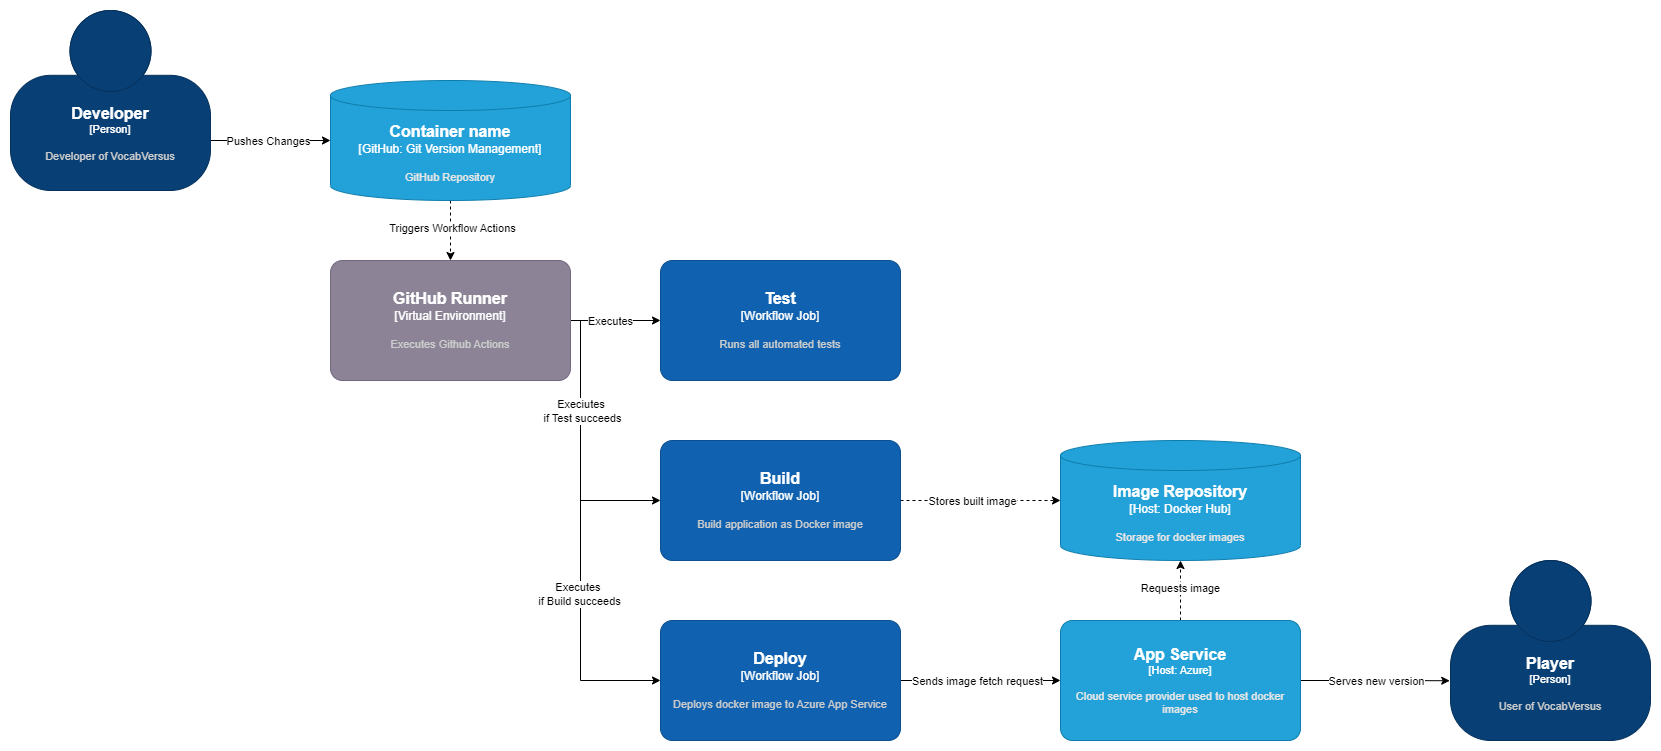

The diagram above was exported from draw.io. Its source (the exported page's mxGraphModel, read from the mxfile embedded in the PNG):
<mxGraphModel dx="2390" dy="1273" grid="1" gridSize="10" guides="1" tooltips="1" connect="1" arrows="1" fold="1" page="1" pageScale="1" pageWidth="850" pageHeight="1100" math="0" shadow="0" extFonts="Permanent Marker^https://fonts.googleapis.com/css?family=Permanent+Marker">
  <root>
    <mxCell id="0" />
    <mxCell id="1" parent="0" />
    <mxCell id="M8xoMzI2HzX_WQsnc0m3-3" style="edgeStyle=orthogonalEdgeStyle;rounded=0;orthogonalLoop=1;jettySize=auto;html=1;entryX=0;entryY=0.5;entryDx=0;entryDy=0;entryPerimeter=0;exitX=1;exitY=0.75;exitDx=0;exitDy=0;exitPerimeter=0;" edge="1" parent="1" source="M8xoMzI2HzX_WQsnc0m3-1" target="M8xoMzI2HzX_WQsnc0m3-2">
      <mxGeometry relative="1" as="geometry">
        <Array as="points">
          <mxPoint x="260" y="260" />
        </Array>
      </mxGeometry>
    </mxCell>
    <mxCell id="M8xoMzI2HzX_WQsnc0m3-4" value="Pushes Changes" style="edgeLabel;html=1;align=center;verticalAlign=middle;resizable=0;points=[];" vertex="1" connectable="0" parent="M8xoMzI2HzX_WQsnc0m3-3">
      <mxGeometry x="-0.3143" y="-2" relative="1" as="geometry">
        <mxPoint x="19" y="-2" as="offset" />
      </mxGeometry>
    </mxCell>
    <object placeholders="1" c4Name="Developer" c4Type="Person" c4Description="Developer of VocabVersus" label="&lt;font style=&quot;font-size: 16px&quot;&gt;&lt;b&gt;%c4Name%&lt;/b&gt;&lt;/font&gt;&lt;div&gt;[%c4Type%]&lt;/div&gt;&lt;br&gt;&lt;div&gt;&lt;font style=&quot;font-size: 11px&quot;&gt;&lt;font color=&quot;#cccccc&quot;&gt;%c4Description%&lt;/font&gt;&lt;/div&gt;" id="M8xoMzI2HzX_WQsnc0m3-1">
      <mxCell style="html=1;fontSize=11;dashed=0;whiteSpace=wrap;fillColor=#083F75;strokeColor=#06315C;fontColor=#ffffff;shape=mxgraph.c4.person2;align=center;metaEdit=1;points=[[0.5,0,0],[1,0.5,0],[1,0.75,0],[0.75,1,0],[0.5,1,0],[0.25,1,0],[0,0.75,0],[0,0.5,0]];resizable=0;" vertex="1" parent="1">
        <mxGeometry x="60" y="130" width="200" height="180" as="geometry" />
      </mxCell>
    </object>
    <mxCell id="M8xoMzI2HzX_WQsnc0m3-6" style="edgeStyle=orthogonalEdgeStyle;rounded=0;orthogonalLoop=1;jettySize=auto;html=1;entryX=0.5;entryY=0;entryDx=0;entryDy=0;entryPerimeter=0;dashed=1;" edge="1" parent="1" source="M8xoMzI2HzX_WQsnc0m3-2" target="M8xoMzI2HzX_WQsnc0m3-5">
      <mxGeometry relative="1" as="geometry" />
    </mxCell>
    <mxCell id="M8xoMzI2HzX_WQsnc0m3-7" value="Triggers Workflow Actions" style="edgeLabel;html=1;align=center;verticalAlign=middle;resizable=0;points=[];" vertex="1" connectable="0" parent="M8xoMzI2HzX_WQsnc0m3-6">
      <mxGeometry x="-0.0944" y="1" relative="1" as="geometry">
        <mxPoint as="offset" />
      </mxGeometry>
    </mxCell>
    <object placeholders="1" c4Type="Container name" c4Container="GitHub" c4Technology="Git Version Management" c4Description="GitHub Repository" label="&lt;font style=&quot;font-size: 16px&quot;&gt;&lt;b&gt;%c4Type%&lt;/b&gt;&lt;/font&gt;&lt;div&gt;[%c4Container%:&amp;nbsp;%c4Technology%]&lt;/div&gt;&lt;br&gt;&lt;div&gt;&lt;font style=&quot;font-size: 11px&quot;&gt;&lt;font color=&quot;#E6E6E6&quot;&gt;%c4Description%&lt;/font&gt;&lt;/div&gt;" id="M8xoMzI2HzX_WQsnc0m3-2">
      <mxCell style="shape=cylinder3;size=15;whiteSpace=wrap;html=1;boundedLbl=1;rounded=0;labelBackgroundColor=none;fillColor=#23A2D9;fontSize=12;fontColor=#ffffff;align=center;strokeColor=#0E7DAD;metaEdit=1;points=[[0.5,0,0],[1,0.25,0],[1,0.5,0],[1,0.75,0],[0.5,1,0],[0,0.75,0],[0,0.5,0],[0,0.25,0]];resizable=0;" vertex="1" parent="1">
        <mxGeometry x="380" y="200" width="240" height="120" as="geometry" />
      </mxCell>
    </object>
    <mxCell id="M8xoMzI2HzX_WQsnc0m3-9" style="edgeStyle=orthogonalEdgeStyle;rounded=0;orthogonalLoop=1;jettySize=auto;html=1;entryX=0;entryY=0.5;entryDx=0;entryDy=0;entryPerimeter=0;" edge="1" parent="1" source="M8xoMzI2HzX_WQsnc0m3-5" target="M8xoMzI2HzX_WQsnc0m3-8">
      <mxGeometry relative="1" as="geometry" />
    </mxCell>
    <mxCell id="M8xoMzI2HzX_WQsnc0m3-10" value="Executes" style="edgeLabel;html=1;align=center;verticalAlign=middle;resizable=0;points=[];" vertex="1" connectable="0" parent="M8xoMzI2HzX_WQsnc0m3-9">
      <mxGeometry x="-0.586" y="1" relative="1" as="geometry">
        <mxPoint x="21" y="1" as="offset" />
      </mxGeometry>
    </mxCell>
    <mxCell id="M8xoMzI2HzX_WQsnc0m3-15" style="edgeStyle=orthogonalEdgeStyle;rounded=0;orthogonalLoop=1;jettySize=auto;html=1;entryX=0;entryY=0.5;entryDx=0;entryDy=0;entryPerimeter=0;" edge="1" parent="1" source="M8xoMzI2HzX_WQsnc0m3-5" target="M8xoMzI2HzX_WQsnc0m3-14">
      <mxGeometry relative="1" as="geometry">
        <Array as="points">
          <mxPoint x="630" y="440" />
          <mxPoint x="630" y="800" />
        </Array>
      </mxGeometry>
    </mxCell>
    <mxCell id="M8xoMzI2HzX_WQsnc0m3-16" value="Executes&amp;nbsp;&lt;br&gt;if Build succeeds" style="edgeLabel;html=1;align=center;verticalAlign=middle;resizable=0;points=[];" vertex="1" connectable="0" parent="M8xoMzI2HzX_WQsnc0m3-15">
      <mxGeometry x="0.2576" y="-2" relative="1" as="geometry">
        <mxPoint as="offset" />
      </mxGeometry>
    </mxCell>
    <mxCell id="M8xoMzI2HzX_WQsnc0m3-12" style="edgeStyle=orthogonalEdgeStyle;rounded=0;orthogonalLoop=1;jettySize=auto;html=1;entryX=0;entryY=0.5;entryDx=0;entryDy=0;entryPerimeter=0;" edge="1" parent="1" source="M8xoMzI2HzX_WQsnc0m3-5" target="M8xoMzI2HzX_WQsnc0m3-11">
      <mxGeometry relative="1" as="geometry">
        <Array as="points">
          <mxPoint x="630" y="440" />
          <mxPoint x="630" y="620" />
        </Array>
      </mxGeometry>
    </mxCell>
    <mxCell id="M8xoMzI2HzX_WQsnc0m3-13" value="Execiutes&amp;nbsp;&lt;br&gt;if Test succeeds" style="edgeLabel;html=1;align=center;verticalAlign=middle;resizable=0;points=[];" vertex="1" connectable="0" parent="M8xoMzI2HzX_WQsnc0m3-12">
      <mxGeometry x="-0.3343" y="1" relative="1" as="geometry">
        <mxPoint y="10" as="offset" />
      </mxGeometry>
    </mxCell>
    <object placeholders="1" c4Name="GitHub Runner" c4Type="Virtual Environment" c4Description="Executes Github Actions" label="&lt;font style=&quot;font-size: 16px&quot;&gt;&lt;b&gt;%c4Name%&lt;/b&gt;&lt;/font&gt;&lt;div&gt;[%c4Type%]&lt;/div&gt;&lt;br&gt;&lt;div&gt;&lt;font style=&quot;font-size: 11px&quot;&gt;&lt;font color=&quot;#cccccc&quot;&gt;%c4Description%&lt;/font&gt;&lt;/div&gt;" id="M8xoMzI2HzX_WQsnc0m3-5">
      <mxCell style="rounded=1;whiteSpace=wrap;html=1;labelBackgroundColor=none;fillColor=#8C8496;fontColor=#ffffff;align=center;arcSize=10;strokeColor=#736782;metaEdit=1;resizable=0;points=[[0.25,0,0],[0.5,0,0],[0.75,0,0],[1,0.25,0],[1,0.5,0],[1,0.75,0],[0.75,1,0],[0.5,1,0],[0.25,1,0],[0,0.75,0],[0,0.5,0],[0,0.25,0]];" vertex="1" parent="1">
        <mxGeometry x="380" y="380" width="240" height="120" as="geometry" />
      </mxCell>
    </object>
    <object placeholders="1" c4Name="Test" c4Type="Workflow Job" c4Description="Runs all automated tests" label="&lt;font style=&quot;font-size: 16px&quot;&gt;&lt;b&gt;%c4Name%&lt;/b&gt;&lt;/font&gt;&lt;div&gt;[%c4Type%]&lt;/div&gt;&lt;br&gt;&lt;div&gt;&lt;font style=&quot;font-size: 11px&quot;&gt;&lt;font color=&quot;#cccccc&quot;&gt;%c4Description%&lt;/font&gt;&lt;/div&gt;" id="M8xoMzI2HzX_WQsnc0m3-8">
      <mxCell style="rounded=1;whiteSpace=wrap;html=1;labelBackgroundColor=none;fillColor=#1061B0;fontColor=#ffffff;align=center;arcSize=10;strokeColor=#0D5091;metaEdit=1;resizable=0;points=[[0.25,0,0],[0.5,0,0],[0.75,0,0],[1,0.25,0],[1,0.5,0],[1,0.75,0],[0.75,1,0],[0.5,1,0],[0.25,1,0],[0,0.75,0],[0,0.5,0],[0,0.25,0]];" vertex="1" parent="1">
        <mxGeometry x="710" y="380" width="240" height="120" as="geometry" />
      </mxCell>
    </object>
    <mxCell id="M8xoMzI2HzX_WQsnc0m3-18" style="edgeStyle=orthogonalEdgeStyle;rounded=0;orthogonalLoop=1;jettySize=auto;html=1;entryX=0;entryY=0.5;entryDx=0;entryDy=0;entryPerimeter=0;dashed=1;" edge="1" parent="1" source="M8xoMzI2HzX_WQsnc0m3-11" target="M8xoMzI2HzX_WQsnc0m3-17">
      <mxGeometry relative="1" as="geometry" />
    </mxCell>
    <mxCell id="M8xoMzI2HzX_WQsnc0m3-19" value="Stores built image" style="edgeLabel;html=1;align=center;verticalAlign=middle;resizable=0;points=[];" vertex="1" connectable="0" parent="M8xoMzI2HzX_WQsnc0m3-18">
      <mxGeometry x="-0.3162" y="1" relative="1" as="geometry">
        <mxPoint x="16" y="1" as="offset" />
      </mxGeometry>
    </mxCell>
    <object placeholders="1" c4Name="Build" c4Type="Workflow Job" c4Description="Build application as Docker image" label="&lt;font style=&quot;font-size: 16px&quot;&gt;&lt;b&gt;%c4Name%&lt;/b&gt;&lt;/font&gt;&lt;div&gt;[%c4Type%]&lt;/div&gt;&lt;br&gt;&lt;div&gt;&lt;font style=&quot;font-size: 11px&quot;&gt;&lt;font color=&quot;#cccccc&quot;&gt;%c4Description%&lt;/font&gt;&lt;/div&gt;" id="M8xoMzI2HzX_WQsnc0m3-11">
      <mxCell style="rounded=1;whiteSpace=wrap;html=1;labelBackgroundColor=none;fillColor=#1061B0;fontColor=#ffffff;align=center;arcSize=10;strokeColor=#0D5091;metaEdit=1;resizable=0;points=[[0.25,0,0],[0.5,0,0],[0.75,0,0],[1,0.25,0],[1,0.5,0],[1,0.75,0],[0.75,1,0],[0.5,1,0],[0.25,1,0],[0,0.75,0],[0,0.5,0],[0,0.25,0]];" vertex="1" parent="1">
        <mxGeometry x="710" y="560" width="240" height="120" as="geometry" />
      </mxCell>
    </object>
    <mxCell id="M8xoMzI2HzX_WQsnc0m3-21" style="edgeStyle=orthogonalEdgeStyle;rounded=0;orthogonalLoop=1;jettySize=auto;html=1;entryX=0;entryY=0.5;entryDx=0;entryDy=0;entryPerimeter=0;" edge="1" parent="1" source="M8xoMzI2HzX_WQsnc0m3-14" target="M8xoMzI2HzX_WQsnc0m3-20">
      <mxGeometry relative="1" as="geometry" />
    </mxCell>
    <mxCell id="M8xoMzI2HzX_WQsnc0m3-22" value="Sends image fetch request" style="edgeLabel;html=1;align=center;verticalAlign=middle;resizable=0;points=[];" vertex="1" connectable="0" parent="M8xoMzI2HzX_WQsnc0m3-21">
      <mxGeometry x="-0.6769" y="-1" relative="1" as="geometry">
        <mxPoint x="49" y="-1" as="offset" />
      </mxGeometry>
    </mxCell>
    <object placeholders="1" c4Name="Deploy" c4Type="Workflow Job" c4Description="Deploys docker image to Azure App Service" label="&lt;font style=&quot;font-size: 16px&quot;&gt;&lt;b&gt;%c4Name%&lt;/b&gt;&lt;/font&gt;&lt;div&gt;[%c4Type%]&lt;/div&gt;&lt;br&gt;&lt;div&gt;&lt;font style=&quot;font-size: 11px&quot;&gt;&lt;font color=&quot;#cccccc&quot;&gt;%c4Description%&lt;/font&gt;&lt;/div&gt;" id="M8xoMzI2HzX_WQsnc0m3-14">
      <mxCell style="rounded=1;whiteSpace=wrap;html=1;labelBackgroundColor=none;fillColor=#1061B0;fontColor=#ffffff;align=center;arcSize=10;strokeColor=#0D5091;metaEdit=1;resizable=0;points=[[0.25,0,0],[0.5,0,0],[0.75,0,0],[1,0.25,0],[1,0.5,0],[1,0.75,0],[0.75,1,0],[0.5,1,0],[0.25,1,0],[0,0.75,0],[0,0.5,0],[0,0.25,0]];" vertex="1" parent="1">
        <mxGeometry x="710" y="740" width="240" height="120" as="geometry" />
      </mxCell>
    </object>
    <object placeholders="1" c4Type="Image Repository" c4Container="Host" c4Technology="Docker Hub" c4Description="Storage for docker images" label="&lt;font style=&quot;font-size: 16px&quot;&gt;&lt;b&gt;%c4Type%&lt;/b&gt;&lt;/font&gt;&lt;div&gt;[%c4Container%:&amp;nbsp;%c4Technology%]&lt;/div&gt;&lt;br&gt;&lt;div&gt;&lt;font style=&quot;font-size: 11px&quot;&gt;&lt;font color=&quot;#E6E6E6&quot;&gt;%c4Description%&lt;/font&gt;&lt;/div&gt;" id="M8xoMzI2HzX_WQsnc0m3-17">
      <mxCell style="shape=cylinder3;size=15;whiteSpace=wrap;html=1;boundedLbl=1;rounded=0;labelBackgroundColor=none;fillColor=#23A2D9;fontSize=12;fontColor=#ffffff;align=center;strokeColor=#0E7DAD;metaEdit=1;points=[[0.5,0,0],[1,0.25,0],[1,0.5,0],[1,0.75,0],[0.5,1,0],[0,0.75,0],[0,0.5,0],[0,0.25,0]];resizable=0;" vertex="1" parent="1">
        <mxGeometry x="1110" y="560" width="240" height="120" as="geometry" />
      </mxCell>
    </object>
    <mxCell id="M8xoMzI2HzX_WQsnc0m3-23" style="edgeStyle=orthogonalEdgeStyle;rounded=0;orthogonalLoop=1;jettySize=auto;html=1;entryX=0.5;entryY=1;entryDx=0;entryDy=0;entryPerimeter=0;dashed=1;" edge="1" parent="1" source="M8xoMzI2HzX_WQsnc0m3-20" target="M8xoMzI2HzX_WQsnc0m3-17">
      <mxGeometry relative="1" as="geometry" />
    </mxCell>
    <mxCell id="M8xoMzI2HzX_WQsnc0m3-24" value="Requests image" style="edgeLabel;html=1;align=center;verticalAlign=middle;resizable=0;points=[];" vertex="1" connectable="0" parent="M8xoMzI2HzX_WQsnc0m3-23">
      <mxGeometry x="0.1222" relative="1" as="geometry">
        <mxPoint x="-1" as="offset" />
      </mxGeometry>
    </mxCell>
    <mxCell id="M8xoMzI2HzX_WQsnc0m3-26" style="edgeStyle=orthogonalEdgeStyle;rounded=0;orthogonalLoop=1;jettySize=auto;html=1;entryX=-0.004;entryY=0.668;entryDx=0;entryDy=0;entryPerimeter=0;" edge="1" parent="1" source="M8xoMzI2HzX_WQsnc0m3-20" target="M8xoMzI2HzX_WQsnc0m3-25">
      <mxGeometry relative="1" as="geometry">
        <Array as="points" />
      </mxGeometry>
    </mxCell>
    <mxCell id="M8xoMzI2HzX_WQsnc0m3-27" value="Serves new version" style="edgeLabel;html=1;align=center;verticalAlign=middle;resizable=0;points=[];" vertex="1" connectable="0" parent="M8xoMzI2HzX_WQsnc0m3-26">
      <mxGeometry x="-0.2605" y="-3" relative="1" as="geometry">
        <mxPoint x="20" y="-3" as="offset" />
      </mxGeometry>
    </mxCell>
    <object placeholders="1" c4Name="App Service" c4Type="Host" c4Technology="Azure" c4Description="Cloud service provider used to host docker images" label="&lt;font style=&quot;font-size: 16px&quot;&gt;&lt;b&gt;%c4Name%&lt;/b&gt;&lt;/font&gt;&lt;div&gt;[%c4Type%: %c4Technology%]&lt;/div&gt;&lt;br&gt;&lt;div&gt;&lt;font style=&quot;font-size: 11px&quot;&gt;&lt;font color=&quot;#E6E6E6&quot;&gt;%c4Description%&lt;/font&gt;&lt;/div&gt;" id="M8xoMzI2HzX_WQsnc0m3-20">
      <mxCell style="rounded=1;whiteSpace=wrap;html=1;fontSize=11;labelBackgroundColor=none;fillColor=#23A2D9;fontColor=#ffffff;align=center;arcSize=10;strokeColor=#0E7DAD;metaEdit=1;resizable=0;points=[[0.25,0,0],[0.5,0,0],[0.75,0,0],[1,0.25,0],[1,0.5,0],[1,0.75,0],[0.75,1,0],[0.5,1,0],[0.25,1,0],[0,0.75,0],[0,0.5,0],[0,0.25,0]];" vertex="1" parent="1">
        <mxGeometry x="1110" y="740" width="240" height="120" as="geometry" />
      </mxCell>
    </object>
    <object placeholders="1" c4Name="Player" c4Type="Person" c4Description="User of VocabVersus" label="&lt;font style=&quot;font-size: 16px&quot;&gt;&lt;b&gt;%c4Name%&lt;/b&gt;&lt;/font&gt;&lt;div&gt;[%c4Type%]&lt;/div&gt;&lt;br&gt;&lt;div&gt;&lt;font style=&quot;font-size: 11px&quot;&gt;&lt;font color=&quot;#cccccc&quot;&gt;%c4Description%&lt;/font&gt;&lt;/div&gt;" id="M8xoMzI2HzX_WQsnc0m3-25">
      <mxCell style="html=1;fontSize=11;dashed=0;whiteSpace=wrap;fillColor=#083F75;strokeColor=#06315C;fontColor=#ffffff;shape=mxgraph.c4.person2;align=center;metaEdit=1;points=[[0.5,0,0],[1,0.5,0],[1,0.75,0],[0.75,1,0],[0.5,1,0],[0.25,1,0],[0,0.75,0],[0,0.5,0]];resizable=0;" vertex="1" parent="1">
        <mxGeometry x="1500" y="680" width="200" height="180" as="geometry" />
      </mxCell>
    </object>
  </root>
</mxGraphModel>